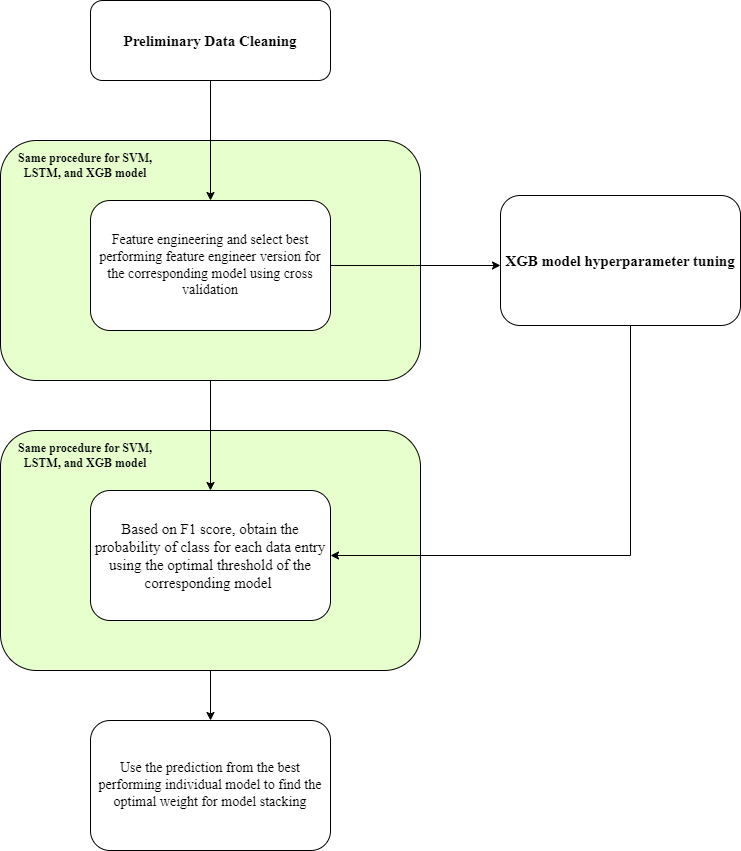

The diagram above was exported from draw.io. Its source (the exported page's mxGraphModel, read from the mxfile embedded in the PNG):
<mxGraphModel dx="1036" dy="1114" grid="1" gridSize="10" guides="1" tooltips="1" connect="1" arrows="1" fold="1" page="1" pageScale="1" pageWidth="827" pageHeight="1169" math="0" shadow="0">
  <root>
    <mxCell id="0" />
    <mxCell id="1" parent="0" />
    <mxCell id="lFG2qFE-uXWC7fbFhoHA-37" style="edgeStyle=orthogonalEdgeStyle;rounded=0;orthogonalLoop=1;jettySize=auto;html=1;" edge="1" parent="1" source="lFG2qFE-uXWC7fbFhoHA-27" target="lFG2qFE-uXWC7fbFhoHA-35">
      <mxGeometry relative="1" as="geometry" />
    </mxCell>
    <mxCell id="lFG2qFE-uXWC7fbFhoHA-27" value="" style="rounded=1;whiteSpace=wrap;html=1;align=left;fillColor=#E6FFCC;" vertex="1" parent="1">
      <mxGeometry x="190" y="780" width="420" height="240" as="geometry" />
    </mxCell>
    <mxCell id="lFG2qFE-uXWC7fbFhoHA-33" style="edgeStyle=orthogonalEdgeStyle;rounded=0;orthogonalLoop=1;jettySize=auto;html=1;entryX=0.5;entryY=0;entryDx=0;entryDy=0;" edge="1" parent="1" source="lFG2qFE-uXWC7fbFhoHA-21" target="lFG2qFE-uXWC7fbFhoHA-28">
      <mxGeometry relative="1" as="geometry" />
    </mxCell>
    <mxCell id="lFG2qFE-uXWC7fbFhoHA-21" value="" style="rounded=1;whiteSpace=wrap;html=1;align=left;fillColor=#E6FFCC;" vertex="1" parent="1">
      <mxGeometry x="190" y="490" width="420" height="240" as="geometry" />
    </mxCell>
    <mxCell id="lFG2qFE-uXWC7fbFhoHA-24" style="edgeStyle=orthogonalEdgeStyle;rounded=0;orthogonalLoop=1;jettySize=auto;html=1;" edge="1" parent="1" source="lFG2qFE-uXWC7fbFhoHA-1" target="lFG2qFE-uXWC7fbFhoHA-3">
      <mxGeometry relative="1" as="geometry" />
    </mxCell>
    <mxCell id="lFG2qFE-uXWC7fbFhoHA-1" value="&lt;font size=&quot;1&quot; face=&quot;Times New Roman&quot;&gt;&lt;b style=&quot;font-size: 15px;&quot;&gt;Preliminary Data Cleaning&lt;/b&gt;&lt;/font&gt;" style="rounded=1;whiteSpace=wrap;html=1;" vertex="1" parent="1">
      <mxGeometry x="280" y="350" width="240" height="80" as="geometry" />
    </mxCell>
    <mxCell id="lFG2qFE-uXWC7fbFhoHA-26" style="edgeStyle=orthogonalEdgeStyle;rounded=0;orthogonalLoop=1;jettySize=auto;html=1;exitX=1;exitY=0.5;exitDx=0;exitDy=0;" edge="1" parent="1" source="lFG2qFE-uXWC7fbFhoHA-3">
      <mxGeometry relative="1" as="geometry">
        <mxPoint x="690" y="615" as="targetPoint" />
      </mxGeometry>
    </mxCell>
    <mxCell id="lFG2qFE-uXWC7fbFhoHA-3" value="&lt;font size=&quot;1&quot; face=&quot;Times New Roman&quot;&gt;&lt;span style=&quot;font-size: 14px;&quot;&gt;Feature engineering and select best performing feature engineer version for the corresponding model using cross validation&lt;/span&gt;&lt;/font&gt;" style="rounded=1;whiteSpace=wrap;html=1;" vertex="1" parent="1">
      <mxGeometry x="280" y="550" width="240" height="130" as="geometry" />
    </mxCell>
    <mxCell id="lFG2qFE-uXWC7fbFhoHA-23" value="&lt;font face=&quot;Times New Roman&quot;&gt;&lt;b&gt;Same procedure for SVM, LSTM, and XGB model&lt;/b&gt;&lt;/font&gt;" style="text;html=1;strokeColor=none;fillColor=none;align=center;verticalAlign=middle;whiteSpace=wrap;rounded=0;" vertex="1" parent="1">
      <mxGeometry x="200" y="500" width="150" height="30" as="geometry" />
    </mxCell>
    <mxCell id="lFG2qFE-uXWC7fbFhoHA-28" value="&lt;font style=&quot;font-size: 15px;&quot; face=&quot;Times New Roman&quot;&gt;Based on F1 score, obtain the probability of class for each data entry using the optimal threshold of the corresponding model&amp;nbsp;&lt;/font&gt;" style="rounded=1;whiteSpace=wrap;html=1;" vertex="1" parent="1">
      <mxGeometry x="280" y="840" width="240" height="130" as="geometry" />
    </mxCell>
    <mxCell id="lFG2qFE-uXWC7fbFhoHA-29" value="&lt;font face=&quot;Times New Roman&quot;&gt;&lt;b&gt;Same procedure for SVM, LSTM, and XGB model&lt;/b&gt;&lt;/font&gt;" style="text;html=1;strokeColor=none;fillColor=none;align=center;verticalAlign=middle;whiteSpace=wrap;rounded=0;" vertex="1" parent="1">
      <mxGeometry x="200" y="790" width="150" height="30" as="geometry" />
    </mxCell>
    <mxCell id="lFG2qFE-uXWC7fbFhoHA-34" style="edgeStyle=orthogonalEdgeStyle;rounded=0;orthogonalLoop=1;jettySize=auto;html=1;entryX=1;entryY=0.5;entryDx=0;entryDy=0;" edge="1" parent="1" source="lFG2qFE-uXWC7fbFhoHA-31" target="lFG2qFE-uXWC7fbFhoHA-28">
      <mxGeometry relative="1" as="geometry">
        <Array as="points">
          <mxPoint x="820" y="905" />
        </Array>
      </mxGeometry>
    </mxCell>
    <mxCell id="lFG2qFE-uXWC7fbFhoHA-31" value="&lt;font size=&quot;1&quot; face=&quot;Times New Roman&quot;&gt;&lt;b style=&quot;font-size: 15px;&quot;&gt;XGB model hyperparameter tuning&lt;/b&gt;&lt;/font&gt;" style="rounded=1;whiteSpace=wrap;html=1;" vertex="1" parent="1">
      <mxGeometry x="690" y="545" width="240" height="130" as="geometry" />
    </mxCell>
    <mxCell id="lFG2qFE-uXWC7fbFhoHA-35" value="&lt;font size=&quot;1&quot; face=&quot;Times New Roman&quot;&gt;&lt;span style=&quot;font-size: 14px;&quot;&gt;Use the prediction from the best performing individual model to find the optimal weight for model stacking&lt;/span&gt;&lt;/font&gt;" style="rounded=1;whiteSpace=wrap;html=1;" vertex="1" parent="1">
      <mxGeometry x="280" y="1070" width="240" height="130" as="geometry" />
    </mxCell>
  </root>
</mxGraphModel>